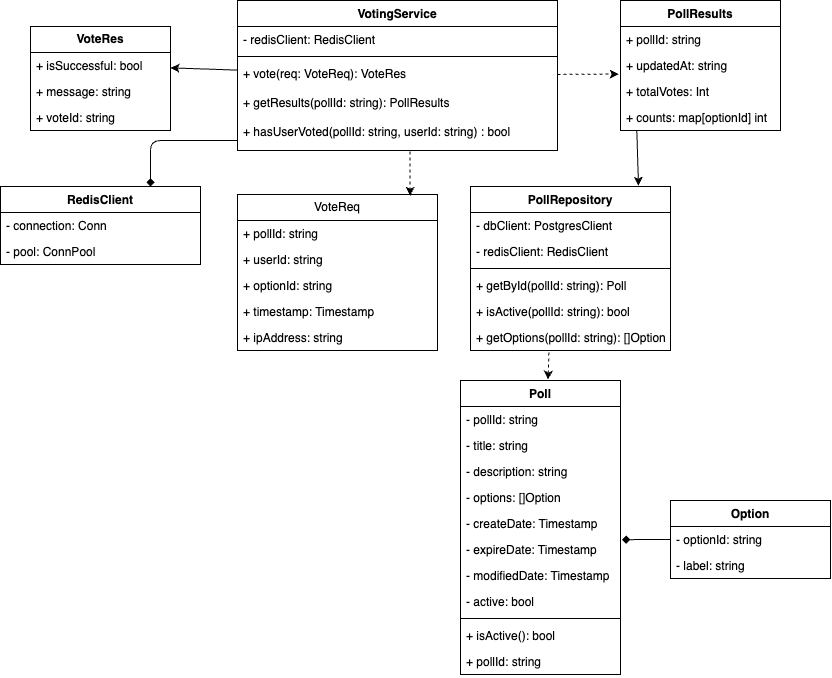

The diagram above was exported from draw.io. Its source (the exported page's mxGraphModel, read from the mxfile embedded in the PNG):
<mxGraphModel dx="576" dy="573" grid="1" gridSize="10" guides="1" tooltips="1" connect="1" arrows="1" fold="1" page="1" pageScale="1" pageWidth="827" pageHeight="1169" background="#ffffff" math="0" shadow="0">
  <root>
    <mxCell id="0" />
    <mxCell id="1" parent="0" />
    <mxCell id="19" value="" style="edgeStyle=none;html=1;dashed=1;entryX=0.863;entryY=0.008;entryDx=0;entryDy=0;entryPerimeter=0;exitX=0.539;exitY=1.01;exitDx=0;exitDy=0;exitPerimeter=0;" parent="1" source="5" target="10" edge="1">
      <mxGeometry relative="1" as="geometry">
        <mxPoint x="170" y="219" as="targetPoint" />
      </mxGeometry>
    </mxCell>
    <mxCell id="26" style="edgeStyle=none;html=1;" parent="1" source="2" target="22" edge="1">
      <mxGeometry relative="1" as="geometry">
        <mxPoint x="-55" y="384" as="targetPoint" />
      </mxGeometry>
    </mxCell>
    <mxCell id="2" value="VotingService" style="swimlane;fontStyle=1;align=center;verticalAlign=top;childLayout=stackLayout;horizontal=1;startSize=26;horizontalStack=0;resizeParent=1;resizeParentMax=0;resizeLast=0;collapsible=1;marginBottom=0;whiteSpace=wrap;html=1;" parent="1" vertex="1">
      <mxGeometry x="287" y="140" width="320" height="150" as="geometry">
        <mxRectangle x="20" y="280" width="110" height="30" as="alternateBounds" />
      </mxGeometry>
    </mxCell>
    <mxCell id="3" value="- redisClient: RedisClient" style="text;strokeColor=none;fillColor=none;align=left;verticalAlign=top;spacingLeft=4;spacingRight=4;overflow=hidden;rotatable=0;points=[[0,0.5],[1,0.5]];portConstraint=eastwest;whiteSpace=wrap;html=1;" parent="2" vertex="1">
      <mxGeometry y="26" width="320" height="26" as="geometry" />
    </mxCell>
    <mxCell id="4" value="" style="line;strokeWidth=1;fillColor=none;align=left;verticalAlign=middle;spacingTop=-1;spacingLeft=3;spacingRight=3;rotatable=0;labelPosition=right;points=[];portConstraint=eastwest;strokeColor=inherit;" parent="2" vertex="1">
      <mxGeometry y="52" width="320" height="8" as="geometry" />
    </mxCell>
    <mxCell id="5" value="+ vote(req: VoteReq): VoteRes&lt;div&gt;&lt;font color=&quot;#000000&quot;&gt;&lt;br&gt;&lt;/font&gt;&lt;/div&gt;&lt;div&gt;&lt;font color=&quot;#000000&quot;&gt;+ getResults(pollId: string): PollResults&lt;br&gt;&lt;/font&gt;&lt;div&gt;&lt;br&gt;&lt;/div&gt;&lt;div&gt;+ hasUserVoted(pollId: string, userId: string) : bool&lt;/div&gt;&lt;/div&gt;" style="text;strokeColor=none;fillColor=none;align=left;verticalAlign=top;spacingLeft=4;spacingRight=4;overflow=hidden;rotatable=0;points=[[0,0.5],[1,0.5]];portConstraint=eastwest;whiteSpace=wrap;html=1;" parent="2" vertex="1">
      <mxGeometry y="60" width="320" height="90" as="geometry" />
    </mxCell>
    <mxCell id="10" value="VoteReq" style="swimlane;fontStyle=0;childLayout=stackLayout;horizontal=1;startSize=26;fillColor=none;horizontalStack=0;resizeParent=1;resizeParentMax=0;resizeLast=0;collapsible=1;marginBottom=0;whiteSpace=wrap;html=1;" parent="1" vertex="1">
      <mxGeometry x="287" y="334" width="200" height="156" as="geometry" />
    </mxCell>
    <mxCell id="11" value="+ pollId: string" style="text;strokeColor=none;fillColor=none;align=left;verticalAlign=top;spacingLeft=4;spacingRight=4;overflow=hidden;rotatable=0;points=[[0,0.5],[1,0.5]];portConstraint=eastwest;whiteSpace=wrap;html=1;" parent="10" vertex="1">
      <mxGeometry y="26" width="200" height="26" as="geometry" />
    </mxCell>
    <mxCell id="12" value="+ userId: string" style="text;strokeColor=none;fillColor=none;align=left;verticalAlign=top;spacingLeft=4;spacingRight=4;overflow=hidden;rotatable=0;points=[[0,0.5],[1,0.5]];portConstraint=eastwest;whiteSpace=wrap;html=1;" parent="10" vertex="1">
      <mxGeometry y="52" width="200" height="26" as="geometry" />
    </mxCell>
    <mxCell id="13" value="+ optionId: string" style="text;strokeColor=none;fillColor=none;align=left;verticalAlign=top;spacingLeft=4;spacingRight=4;overflow=hidden;rotatable=0;points=[[0,0.5],[1,0.5]];portConstraint=eastwest;whiteSpace=wrap;html=1;" parent="10" vertex="1">
      <mxGeometry y="78" width="200" height="26" as="geometry" />
    </mxCell>
    <mxCell id="17" value="+ timestamp: Timestamp" style="text;strokeColor=none;fillColor=none;align=left;verticalAlign=top;spacingLeft=4;spacingRight=4;overflow=hidden;rotatable=0;points=[[0,0.5],[1,0.5]];portConstraint=eastwest;whiteSpace=wrap;html=1;" parent="10" vertex="1">
      <mxGeometry y="104" width="200" height="26" as="geometry" />
    </mxCell>
    <mxCell id="27" value="+ ipAddress: string" style="text;strokeColor=none;fillColor=none;align=left;verticalAlign=top;spacingLeft=4;spacingRight=4;overflow=hidden;rotatable=0;points=[[0,0.5],[1,0.5]];portConstraint=eastwest;whiteSpace=wrap;html=1;" parent="10" vertex="1">
      <mxGeometry y="130" width="200" height="26" as="geometry" />
    </mxCell>
    <mxCell id="21" value="&lt;b&gt;VoteRes&lt;/b&gt;" style="swimlane;fontStyle=0;childLayout=stackLayout;horizontal=1;startSize=26;fillColor=none;horizontalStack=0;resizeParent=1;resizeParentMax=0;resizeLast=0;collapsible=1;marginBottom=0;whiteSpace=wrap;html=1;" parent="1" vertex="1">
      <mxGeometry x="80" y="166" width="140" height="104" as="geometry" />
    </mxCell>
    <mxCell id="22" value="+ isSuccessful: bool" style="text;strokeColor=none;fillColor=none;align=left;verticalAlign=top;spacingLeft=4;spacingRight=4;overflow=hidden;rotatable=0;points=[[0,0.5],[1,0.5]];portConstraint=eastwest;whiteSpace=wrap;html=1;" parent="21" vertex="1">
      <mxGeometry y="26" width="140" height="26" as="geometry" />
    </mxCell>
    <mxCell id="23" value="+ message: string" style="text;strokeColor=none;fillColor=none;align=left;verticalAlign=top;spacingLeft=4;spacingRight=4;overflow=hidden;rotatable=0;points=[[0,0.5],[1,0.5]];portConstraint=eastwest;whiteSpace=wrap;html=1;" parent="21" vertex="1">
      <mxGeometry y="52" width="140" height="26" as="geometry" />
    </mxCell>
    <mxCell id="24" value="+ voteId: string" style="text;strokeColor=none;fillColor=none;align=left;verticalAlign=top;spacingLeft=4;spacingRight=4;overflow=hidden;rotatable=0;points=[[0,0.5],[1,0.5]];portConstraint=eastwest;whiteSpace=wrap;html=1;" parent="21" vertex="1">
      <mxGeometry y="78" width="140" height="26" as="geometry" />
    </mxCell>
    <mxCell id="28" value="Poll" style="swimlane;fontStyle=1;align=center;verticalAlign=top;childLayout=stackLayout;horizontal=1;startSize=26;horizontalStack=0;resizeParent=1;resizeParentMax=0;resizeLast=0;collapsible=1;marginBottom=0;whiteSpace=wrap;html=1;" parent="1" vertex="1">
      <mxGeometry x="510" y="520" width="160" height="294" as="geometry" />
    </mxCell>
    <mxCell id="29" value="- pollId: string" style="text;strokeColor=none;fillColor=none;align=left;verticalAlign=top;spacingLeft=4;spacingRight=4;overflow=hidden;rotatable=0;points=[[0,0.5],[1,0.5]];portConstraint=eastwest;whiteSpace=wrap;html=1;" parent="28" vertex="1">
      <mxGeometry y="26" width="160" height="26" as="geometry" />
    </mxCell>
    <mxCell id="34" value="- title: string" style="text;strokeColor=none;fillColor=none;align=left;verticalAlign=top;spacingLeft=4;spacingRight=4;overflow=hidden;rotatable=0;points=[[0,0.5],[1,0.5]];portConstraint=eastwest;whiteSpace=wrap;html=1;" parent="28" vertex="1">
      <mxGeometry y="52" width="160" height="26" as="geometry" />
    </mxCell>
    <mxCell id="40" value="- description: string" style="text;strokeColor=none;fillColor=none;align=left;verticalAlign=top;spacingLeft=4;spacingRight=4;overflow=hidden;rotatable=0;points=[[0,0.5],[1,0.5]];portConstraint=eastwest;whiteSpace=wrap;html=1;" parent="28" vertex="1">
      <mxGeometry y="78" width="160" height="26" as="geometry" />
    </mxCell>
    <mxCell id="39" value="- options: []Option" style="text;strokeColor=none;fillColor=none;align=left;verticalAlign=top;spacingLeft=4;spacingRight=4;overflow=hidden;rotatable=0;points=[[0,0.5],[1,0.5]];portConstraint=eastwest;whiteSpace=wrap;html=1;" parent="28" vertex="1">
      <mxGeometry y="104" width="160" height="26" as="geometry" />
    </mxCell>
    <mxCell id="38" value="- createDate: Timestamp" style="text;strokeColor=none;fillColor=none;align=left;verticalAlign=top;spacingLeft=4;spacingRight=4;overflow=hidden;rotatable=0;points=[[0,0.5],[1,0.5]];portConstraint=eastwest;whiteSpace=wrap;html=1;" parent="28" vertex="1">
      <mxGeometry y="130" width="160" height="26" as="geometry" />
    </mxCell>
    <mxCell id="37" value="- expireDate: Timestamp" style="text;strokeColor=none;fillColor=none;align=left;verticalAlign=top;spacingLeft=4;spacingRight=4;overflow=hidden;rotatable=0;points=[[0,0.5],[1,0.5]];portConstraint=eastwest;whiteSpace=wrap;html=1;" parent="28" vertex="1">
      <mxGeometry y="156" width="160" height="26" as="geometry" />
    </mxCell>
    <mxCell id="36" value="- modifiedDate: Timestamp" style="text;strokeColor=none;fillColor=none;align=left;verticalAlign=top;spacingLeft=4;spacingRight=4;overflow=hidden;rotatable=0;points=[[0,0.5],[1,0.5]];portConstraint=eastwest;whiteSpace=wrap;html=1;" parent="28" vertex="1">
      <mxGeometry y="182" width="160" height="26" as="geometry" />
    </mxCell>
    <mxCell id="35" value="- active: bool" style="text;strokeColor=none;fillColor=none;align=left;verticalAlign=top;spacingLeft=4;spacingRight=4;overflow=hidden;rotatable=0;points=[[0,0.5],[1,0.5]];portConstraint=eastwest;whiteSpace=wrap;html=1;" parent="28" vertex="1">
      <mxGeometry y="208" width="160" height="26" as="geometry" />
    </mxCell>
    <mxCell id="30" value="" style="line;strokeWidth=1;fillColor=none;align=left;verticalAlign=middle;spacingTop=-1;spacingLeft=3;spacingRight=3;rotatable=0;labelPosition=right;points=[];portConstraint=eastwest;strokeColor=inherit;" parent="28" vertex="1">
      <mxGeometry y="234" width="160" height="8" as="geometry" />
    </mxCell>
    <mxCell id="31" value="+ isActive(): bool" style="text;strokeColor=none;fillColor=none;align=left;verticalAlign=top;spacingLeft=4;spacingRight=4;overflow=hidden;rotatable=0;points=[[0,0.5],[1,0.5]];portConstraint=eastwest;whiteSpace=wrap;html=1;" parent="28" vertex="1">
      <mxGeometry y="242" width="160" height="26" as="geometry" />
    </mxCell>
    <mxCell id="33" value="+ pollId: string" style="text;strokeColor=none;fillColor=none;align=left;verticalAlign=top;spacingLeft=4;spacingRight=4;overflow=hidden;rotatable=0;points=[[0,0.5],[1,0.5]];portConstraint=eastwest;whiteSpace=wrap;html=1;" parent="28" vertex="1">
      <mxGeometry y="268" width="160" height="26" as="geometry" />
    </mxCell>
    <mxCell id="41" value="Option" style="swimlane;fontStyle=1;align=center;verticalAlign=top;childLayout=stackLayout;horizontal=1;startSize=26;horizontalStack=0;resizeParent=1;resizeParentMax=0;resizeLast=0;collapsible=1;marginBottom=0;whiteSpace=wrap;html=1;" parent="1" vertex="1">
      <mxGeometry x="720" y="640" width="160" height="78" as="geometry" />
    </mxCell>
    <mxCell id="42" value="- optionId: string" style="text;strokeColor=none;fillColor=none;align=left;verticalAlign=top;spacingLeft=4;spacingRight=4;overflow=hidden;rotatable=0;points=[[0,0.5],[1,0.5]];portConstraint=eastwest;whiteSpace=wrap;html=1;" parent="41" vertex="1">
      <mxGeometry y="26" width="160" height="26" as="geometry" />
    </mxCell>
    <mxCell id="43" value="- label: string" style="text;strokeColor=none;fillColor=none;align=left;verticalAlign=top;spacingLeft=4;spacingRight=4;overflow=hidden;rotatable=0;points=[[0,0.5],[1,0.5]];portConstraint=eastwest;whiteSpace=wrap;html=1;" parent="41" vertex="1">
      <mxGeometry y="52" width="160" height="26" as="geometry" />
    </mxCell>
    <mxCell id="55" style="html=1;entryX=0;entryY=0.5;entryDx=0;entryDy=0;startArrow=diamond;startFill=1;endArrow=none;endFill=0;exitX=1.009;exitY=0.122;exitDx=0;exitDy=0;exitPerimeter=0;" parent="1" source="37" target="42" edge="1">
      <mxGeometry relative="1" as="geometry">
        <Array as="points" />
      </mxGeometry>
    </mxCell>
    <mxCell id="125" value="" style="endArrow=classic;html=1;exitX=0.392;exitY=1.08;exitDx=0;exitDy=0;dashed=1;entryX=0.547;entryY=-0.003;entryDx=0;entryDy=0;entryPerimeter=0;exitPerimeter=0;" parent="1" source="146" target="28" edge="1">
      <mxGeometry width="50" height="50" relative="1" as="geometry">
        <mxPoint x="200" y="454" as="sourcePoint" />
        <mxPoint x="660" y="374" as="targetPoint" />
        <Array as="points" />
      </mxGeometry>
    </mxCell>
    <mxCell id="147" style="edgeStyle=none;html=1;exitX=0.102;exitY=1.013;exitDx=0;exitDy=0;exitPerimeter=0;entryX=0.84;entryY=-0.005;entryDx=0;entryDy=0;entryPerimeter=0;" edge="1" parent="1" source="132" target="134">
      <mxGeometry relative="1" as="geometry" />
    </mxCell>
    <mxCell id="128" value="PollResults" style="swimlane;fontStyle=1;align=center;verticalAlign=top;childLayout=stackLayout;horizontal=1;startSize=26;horizontalStack=0;resizeParent=1;resizeParentMax=0;resizeLast=0;collapsible=1;marginBottom=0;whiteSpace=wrap;html=1;" vertex="1" parent="1">
      <mxGeometry x="670" y="140" width="160" height="130" as="geometry" />
    </mxCell>
    <mxCell id="129" value="+ pollId: string" style="text;strokeColor=none;fillColor=none;align=left;verticalAlign=top;spacingLeft=4;spacingRight=4;overflow=hidden;rotatable=0;points=[[0,0.5],[1,0.5]];portConstraint=eastwest;whiteSpace=wrap;html=1;" vertex="1" parent="128">
      <mxGeometry y="26" width="160" height="26" as="geometry" />
    </mxCell>
    <mxCell id="130" value="+ updatedAt: string" style="text;strokeColor=none;fillColor=none;align=left;verticalAlign=top;spacingLeft=4;spacingRight=4;overflow=hidden;rotatable=0;points=[[0,0.5],[1,0.5]];portConstraint=eastwest;whiteSpace=wrap;html=1;" vertex="1" parent="128">
      <mxGeometry y="52" width="160" height="26" as="geometry" />
    </mxCell>
    <mxCell id="131" value="+ totalVotes: Int" style="text;strokeColor=none;fillColor=none;align=left;verticalAlign=top;spacingLeft=4;spacingRight=4;overflow=hidden;rotatable=0;points=[[0,0.5],[1,0.5]];portConstraint=eastwest;whiteSpace=wrap;html=1;" vertex="1" parent="128">
      <mxGeometry y="78" width="160" height="26" as="geometry" />
    </mxCell>
    <mxCell id="132" value="+ counts: map[optionId] int" style="text;strokeColor=none;fillColor=none;align=left;verticalAlign=top;spacingLeft=4;spacingRight=4;overflow=hidden;rotatable=0;points=[[0,0.5],[1,0.5]];portConstraint=eastwest;whiteSpace=wrap;html=1;" vertex="1" parent="128">
      <mxGeometry y="104" width="160" height="26" as="geometry" />
    </mxCell>
    <mxCell id="133" style="edgeStyle=none;html=1;entryX=-0.011;entryY=0.827;entryDx=0;entryDy=0;entryPerimeter=0;dashed=1;" edge="1" parent="1" source="2" target="130">
      <mxGeometry relative="1" as="geometry" />
    </mxCell>
    <mxCell id="134" value="PollRepository" style="swimlane;fontStyle=1;align=center;verticalAlign=top;childLayout=stackLayout;horizontal=1;startSize=26;horizontalStack=0;resizeParent=1;resizeParentMax=0;resizeLast=0;collapsible=1;marginBottom=0;whiteSpace=wrap;html=1;" vertex="1" parent="1">
      <mxGeometry x="520" y="326" width="200" height="164" as="geometry" />
    </mxCell>
    <mxCell id="135" value="- dbClient: PostgresClient" style="text;strokeColor=none;fillColor=none;align=left;verticalAlign=top;spacingLeft=4;spacingRight=4;overflow=hidden;rotatable=0;points=[[0,0.5],[1,0.5]];portConstraint=eastwest;whiteSpace=wrap;html=1;" vertex="1" parent="134">
      <mxGeometry y="26" width="200" height="26" as="geometry" />
    </mxCell>
    <mxCell id="136" value="- redisClient: RedisClient" style="text;strokeColor=none;fillColor=none;align=left;verticalAlign=top;spacingLeft=4;spacingRight=4;overflow=hidden;rotatable=0;points=[[0,0.5],[1,0.5]];portConstraint=eastwest;whiteSpace=wrap;html=1;" vertex="1" parent="134">
      <mxGeometry y="52" width="200" height="26" as="geometry" />
    </mxCell>
    <mxCell id="143" value="" style="line;strokeWidth=1;fillColor=none;align=left;verticalAlign=middle;spacingTop=-1;spacingLeft=3;spacingRight=3;rotatable=0;labelPosition=right;points=[];portConstraint=eastwest;strokeColor=inherit;" vertex="1" parent="134">
      <mxGeometry y="78" width="200" height="8" as="geometry" />
    </mxCell>
    <mxCell id="144" value="+ getById(pollId: string): Poll" style="text;strokeColor=none;fillColor=none;align=left;verticalAlign=top;spacingLeft=4;spacingRight=4;overflow=hidden;rotatable=0;points=[[0,0.5],[1,0.5]];portConstraint=eastwest;whiteSpace=wrap;html=1;" vertex="1" parent="134">
      <mxGeometry y="86" width="200" height="26" as="geometry" />
    </mxCell>
    <mxCell id="145" value="+ isActive(pollId: string): bool" style="text;strokeColor=none;fillColor=none;align=left;verticalAlign=top;spacingLeft=4;spacingRight=4;overflow=hidden;rotatable=0;points=[[0,0.5],[1,0.5]];portConstraint=eastwest;whiteSpace=wrap;html=1;" vertex="1" parent="134">
      <mxGeometry y="112" width="200" height="26" as="geometry" />
    </mxCell>
    <mxCell id="146" value="+ getOptions(pollId: string): []Option" style="text;strokeColor=none;fillColor=none;align=left;verticalAlign=top;spacingLeft=4;spacingRight=4;overflow=hidden;rotatable=0;points=[[0,0.5],[1,0.5]];portConstraint=eastwest;whiteSpace=wrap;html=1;" vertex="1" parent="134">
      <mxGeometry y="138" width="200" height="26" as="geometry" />
    </mxCell>
    <mxCell id="148" value="RedisClient&lt;div&gt;&lt;br&gt;&lt;/div&gt;" style="swimlane;fontStyle=1;align=center;verticalAlign=top;childLayout=stackLayout;horizontal=1;startSize=26;horizontalStack=0;resizeParent=1;resizeParentMax=0;resizeLast=0;collapsible=1;marginBottom=0;whiteSpace=wrap;html=1;" vertex="1" parent="1">
      <mxGeometry x="50" y="326" width="200" height="78" as="geometry" />
    </mxCell>
    <mxCell id="149" value="- connection: Conn" style="text;strokeColor=none;fillColor=none;align=left;verticalAlign=top;spacingLeft=4;spacingRight=4;overflow=hidden;rotatable=0;points=[[0,0.5],[1,0.5]];portConstraint=eastwest;whiteSpace=wrap;html=1;" vertex="1" parent="148">
      <mxGeometry y="26" width="200" height="26" as="geometry" />
    </mxCell>
    <mxCell id="150" value="- pool: ConnPool" style="text;strokeColor=none;fillColor=none;align=left;verticalAlign=top;spacingLeft=4;spacingRight=4;overflow=hidden;rotatable=0;points=[[0,0.5],[1,0.5]];portConstraint=eastwest;whiteSpace=wrap;html=1;" vertex="1" parent="148">
      <mxGeometry y="52" width="200" height="26" as="geometry" />
    </mxCell>
    <mxCell id="155" style="edgeStyle=none;html=1;entryX=0.75;entryY=0;entryDx=0;entryDy=0;exitX=-0.001;exitY=0.889;exitDx=0;exitDy=0;exitPerimeter=0;endArrow=diamond;endFill=1;" edge="1" parent="1" source="5" target="148">
      <mxGeometry relative="1" as="geometry">
        <Array as="points">
          <mxPoint x="200" y="280" />
        </Array>
      </mxGeometry>
    </mxCell>
  </root>
</mxGraphModel>